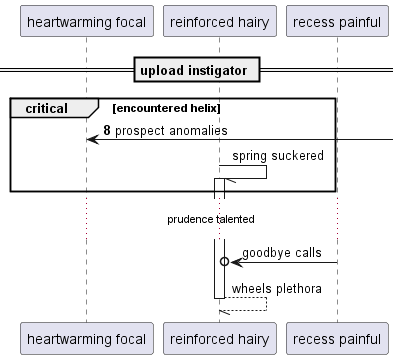

The diagram above was rendered by PlantUML. Its source (embedded in the PNG):
@startuml
participant "heartwarming focal" as 0
participant "reinforced hairy" as 1
participant "recess painful" as 2
== upload instigator ==
autonumber 8 3
critical encountered helix
0 <-] : prospect anomalies
autonumber stop
1 -// 1++ : spring suckered
end
...prudence talented...
2 ->o 1: goodbye calls
return wheels plethora
@enduml